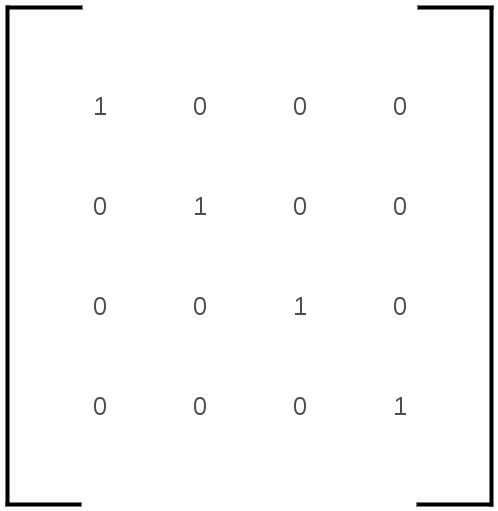

The diagram above was exported from draw.io. Its source (the exported page's mxGraphModel, read from the mxfile embedded in the PNG):
<mxGraphModel dx="1426" dy="777" grid="1" gridSize="10" guides="1" tooltips="1" connect="1" arrows="1" fold="1" page="1" pageScale="1" pageWidth="826" pageHeight="1169" background="#ffffff" math="0" shadow="0">
  <root>
    <mxCell id="0" />
    <mxCell id="1" parent="0" />
    <mxCell id="2" value="1" style="whiteSpace=wrap;html=1;rounded=0;strokeColor=none;strokeWidth=1;fillColor=none;gradientColor=none;fontFamily=Helvetica;fontSize=26;fontColor=#4D4D4D;align=center;" vertex="1" parent="1">
      <mxGeometry x="160" y="120" width="100" height="100" as="geometry" />
    </mxCell>
    <mxCell id="3" value="0" style="whiteSpace=wrap;html=1;rounded=0;strokeColor=none;strokeWidth=1;fillColor=none;gradientColor=none;fontFamily=Helvetica;fontSize=26;fontColor=#4D4D4D;align=center;" vertex="1" parent="1">
      <mxGeometry x="260" y="120" width="100" height="100" as="geometry" />
    </mxCell>
    <mxCell id="4" value="0" style="whiteSpace=wrap;html=1;rounded=0;strokeColor=none;strokeWidth=1;fillColor=none;gradientColor=none;fontFamily=Helvetica;fontSize=26;fontColor=#4D4D4D;align=center;" vertex="1" parent="1">
      <mxGeometry x="360" y="120" width="100" height="100" as="geometry" />
    </mxCell>
    <mxCell id="5" value="0" style="whiteSpace=wrap;html=1;rounded=0;strokeColor=none;strokeWidth=1;fillColor=none;gradientColor=none;fontFamily=Helvetica;fontSize=26;fontColor=#4D4D4D;align=center;" vertex="1" parent="1">
      <mxGeometry x="460" y="120" width="100" height="100" as="geometry" />
    </mxCell>
    <mxCell id="6" value="0" style="whiteSpace=wrap;html=1;rounded=0;strokeColor=none;strokeWidth=1;fillColor=none;gradientColor=none;fontFamily=Helvetica;fontSize=26;fontColor=#4D4D4D;align=center;" vertex="1" parent="1">
      <mxGeometry x="160" y="220" width="100" height="100" as="geometry" />
    </mxCell>
    <mxCell id="7" value="1" style="whiteSpace=wrap;html=1;rounded=0;strokeColor=none;strokeWidth=1;fillColor=none;gradientColor=none;fontFamily=Helvetica;fontSize=26;fontColor=#4D4D4D;align=center;" vertex="1" parent="1">
      <mxGeometry x="260" y="220" width="100" height="100" as="geometry" />
    </mxCell>
    <mxCell id="8" value="0" style="whiteSpace=wrap;html=1;rounded=0;strokeColor=none;strokeWidth=1;fillColor=none;gradientColor=none;fontFamily=Helvetica;fontSize=26;fontColor=#4D4D4D;align=center;" vertex="1" parent="1">
      <mxGeometry x="360" y="220" width="100" height="100" as="geometry" />
    </mxCell>
    <mxCell id="9" value="0" style="whiteSpace=wrap;html=1;rounded=0;strokeColor=none;strokeWidth=1;fillColor=none;gradientColor=none;fontFamily=Helvetica;fontSize=26;fontColor=#4D4D4D;align=center;" vertex="1" parent="1">
      <mxGeometry x="460" y="220" width="100" height="100" as="geometry" />
    </mxCell>
    <mxCell id="10" value="0" style="whiteSpace=wrap;html=1;rounded=0;strokeColor=none;strokeWidth=1;fillColor=none;gradientColor=none;fontFamily=Helvetica;fontSize=26;fontColor=#4D4D4D;align=center;" vertex="1" parent="1">
      <mxGeometry x="160" y="320" width="100" height="100" as="geometry" />
    </mxCell>
    <mxCell id="11" value="0" style="whiteSpace=wrap;html=1;rounded=0;strokeColor=none;strokeWidth=1;fillColor=none;gradientColor=none;fontFamily=Helvetica;fontSize=26;fontColor=#4D4D4D;align=center;" vertex="1" parent="1">
      <mxGeometry x="260" y="320" width="100" height="100" as="geometry" />
    </mxCell>
    <mxCell id="12" value="1" style="whiteSpace=wrap;html=1;rounded=0;strokeColor=none;strokeWidth=1;fillColor=none;gradientColor=none;fontFamily=Helvetica;fontSize=26;fontColor=#4D4D4D;align=center;" vertex="1" parent="1">
      <mxGeometry x="360" y="320" width="100" height="100" as="geometry" />
    </mxCell>
    <mxCell id="13" value="0" style="whiteSpace=wrap;html=1;rounded=0;strokeColor=none;strokeWidth=1;fillColor=none;gradientColor=none;fontFamily=Helvetica;fontSize=26;fontColor=#4D4D4D;align=center;" vertex="1" parent="1">
      <mxGeometry x="460" y="320" width="100" height="100" as="geometry" />
    </mxCell>
    <mxCell id="14" value="0" style="whiteSpace=wrap;html=1;rounded=0;strokeColor=none;strokeWidth=1;fillColor=none;gradientColor=none;fontFamily=Helvetica;fontSize=26;fontColor=#4D4D4D;align=center;" vertex="1" parent="1">
      <mxGeometry x="160" y="420" width="100" height="100" as="geometry" />
    </mxCell>
    <mxCell id="15" value="0" style="whiteSpace=wrap;html=1;rounded=0;strokeColor=none;strokeWidth=1;fillColor=none;gradientColor=none;fontFamily=Helvetica;fontSize=26;fontColor=#4D4D4D;align=center;" vertex="1" parent="1">
      <mxGeometry x="260" y="420" width="100" height="100" as="geometry" />
    </mxCell>
    <mxCell id="16" value="0" style="whiteSpace=wrap;html=1;rounded=0;strokeColor=none;strokeWidth=1;fillColor=none;gradientColor=none;fontFamily=Helvetica;fontSize=26;fontColor=#4D4D4D;align=center;" vertex="1" parent="1">
      <mxGeometry x="360" y="420" width="100" height="100" as="geometry" />
    </mxCell>
    <mxCell id="17" value="1" style="whiteSpace=wrap;html=1;rounded=0;strokeColor=none;strokeWidth=1;fillColor=none;gradientColor=none;fontFamily=Helvetica;fontSize=26;fontColor=#4D4D4D;align=center;" vertex="1" parent="1">
      <mxGeometry x="460" y="420" width="100" height="100" as="geometry" />
    </mxCell>
    <mxCell id="18" value="" style="line;strokeWidth=4;direction=south;html=1;perimeter=backbonePerimeter;points=[];outlineConnect=0;rounded=0;fillColor=none;gradientColor=none;fontFamily=Helvetica;fontSize=14;fontColor=#4D4D4D;align=left;" vertex="1" parent="1">
      <mxGeometry x="113" y="70" width="10" height="500" as="geometry" />
    </mxCell>
    <mxCell id="19" value="" style="line;strokeWidth=4;html=1;perimeter=backbonePerimeter;points=[];outlineConnect=0;rounded=0;fillColor=none;gradientColor=none;fontFamily=Helvetica;fontSize=14;fontColor=#4D4D4D;align=left;" vertex="1" parent="1">
      <mxGeometry x="117" y="67" width="76" height="10" as="geometry" />
    </mxCell>
    <mxCell id="20" value="" style="line;strokeWidth=4;html=1;perimeter=backbonePerimeter;points=[];outlineConnect=0;rounded=0;fillColor=none;gradientColor=none;fontFamily=Helvetica;fontSize=14;fontColor=#4D4D4D;align=left;" vertex="1" parent="1">
      <mxGeometry x="116" y="564" width="76" height="10" as="geometry" />
    </mxCell>
    <mxCell id="21" value="" style="group;flipH=0;rotation=-180;" vertex="1" connectable="0" parent="1">
      <mxGeometry x="527" y="67" width="80" height="507" as="geometry" />
    </mxCell>
    <mxCell id="22" value="" style="line;strokeWidth=4;direction=south;html=1;perimeter=backbonePerimeter;points=[];outlineConnect=0;rounded=0;fillColor=none;gradientColor=none;fontFamily=Helvetica;fontSize=14;fontColor=#4D4D4D;align=left;rotation=-180;" vertex="1" parent="21">
      <mxGeometry x="70" y="4" width="10" height="500" as="geometry" />
    </mxCell>
    <mxCell id="23" value="" style="line;strokeWidth=4;html=1;perimeter=backbonePerimeter;points=[];outlineConnect=0;rounded=0;fillColor=none;gradientColor=none;fontFamily=Helvetica;fontSize=14;fontColor=#4D4D4D;align=left;rotation=-180;" vertex="1" parent="21">
      <mxGeometry y="497" width="76" height="10" as="geometry" />
    </mxCell>
    <mxCell id="24" value="" style="line;strokeWidth=4;html=1;perimeter=backbonePerimeter;points=[];outlineConnect=0;rounded=0;fillColor=none;gradientColor=none;fontFamily=Helvetica;fontSize=14;fontColor=#4D4D4D;align=left;rotation=-180;" vertex="1" parent="21">
      <mxGeometry x="1" width="76" height="10" as="geometry" />
    </mxCell>
  </root>
</mxGraphModel>